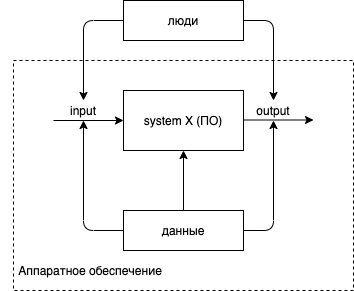

The diagram above was exported from draw.io. Its source (the exported page's mxGraphModel, read from the mxfile embedded in the PNG):
<mxGraphModel dx="536" dy="922" grid="1" gridSize="10" guides="1" tooltips="1" connect="1" arrows="1" fold="1" page="1" pageScale="1" pageWidth="827" pageHeight="1169" math="0" shadow="0">
  <root>
    <mxCell id="0" />
    <mxCell id="1" parent="0" />
    <mxCell id="31" value="" style="rounded=0;whiteSpace=wrap;html=1;dashed=1;" vertex="1" parent="1">
      <mxGeometry x="40" y="140" width="340" height="230" as="geometry" />
    </mxCell>
    <mxCell id="2" value="system X (ПО)" style="rounded=0;whiteSpace=wrap;html=1;" parent="1" vertex="1">
      <mxGeometry x="150" y="170" width="120" height="60" as="geometry" />
    </mxCell>
    <mxCell id="3" value="" style="endArrow=classic;html=1;entryX=0;entryY=0.5;entryDx=0;entryDy=0;" parent="1" target="2" edge="1">
      <mxGeometry width="50" height="50" relative="1" as="geometry">
        <mxPoint x="80" y="200" as="sourcePoint" />
        <mxPoint x="110" y="310" as="targetPoint" />
        <Array as="points">
          <mxPoint x="80" y="200" />
        </Array>
      </mxGeometry>
    </mxCell>
    <mxCell id="15" value="" style="endArrow=classic;html=1;entryX=0;entryY=0.5;entryDx=0;entryDy=0;" parent="1" edge="1">
      <mxGeometry width="50" height="50" relative="1" as="geometry">
        <mxPoint x="270" y="199.5" as="sourcePoint" />
        <mxPoint x="340" y="199.5" as="targetPoint" />
        <Array as="points">
          <mxPoint x="270" y="199.5" />
        </Array>
      </mxGeometry>
    </mxCell>
    <mxCell id="16" value="input" style="text;html=1;strokeColor=none;fillColor=none;align=center;verticalAlign=middle;whiteSpace=wrap;rounded=0;" parent="1" vertex="1">
      <mxGeometry x="90" y="180" width="40" height="20" as="geometry" />
    </mxCell>
    <mxCell id="18" value="output" style="text;html=1;strokeColor=none;fillColor=none;align=center;verticalAlign=middle;whiteSpace=wrap;rounded=0;" parent="1" vertex="1">
      <mxGeometry x="280" y="180" width="40" height="20" as="geometry" />
    </mxCell>
    <mxCell id="23" value="люди" style="rounded=0;whiteSpace=wrap;html=1;" vertex="1" parent="1">
      <mxGeometry x="150" y="80" width="120" height="40" as="geometry" />
    </mxCell>
    <mxCell id="24" value="" style="endArrow=classic;html=1;exitX=0;exitY=0.5;exitDx=0;exitDy=0;entryX=0.5;entryY=0;entryDx=0;entryDy=0;" edge="1" parent="1" source="23" target="16">
      <mxGeometry width="50" height="50" relative="1" as="geometry">
        <mxPoint x="170" y="410" as="sourcePoint" />
        <mxPoint x="220" y="360" as="targetPoint" />
        <Array as="points">
          <mxPoint x="110" y="100" />
        </Array>
      </mxGeometry>
    </mxCell>
    <mxCell id="25" value="" style="endArrow=classic;html=1;exitX=1;exitY=0.5;exitDx=0;exitDy=0;entryX=0.5;entryY=0;entryDx=0;entryDy=0;" edge="1" parent="1" source="23" target="18">
      <mxGeometry width="50" height="50" relative="1" as="geometry">
        <mxPoint x="160" y="110" as="sourcePoint" />
        <mxPoint x="120" y="190" as="targetPoint" />
        <Array as="points">
          <mxPoint x="300" y="100" />
        </Array>
      </mxGeometry>
    </mxCell>
    <mxCell id="26" value="данные" style="rounded=0;whiteSpace=wrap;html=1;" vertex="1" parent="1">
      <mxGeometry x="150" y="290" width="120" height="40" as="geometry" />
    </mxCell>
    <mxCell id="28" value="" style="endArrow=classic;html=1;entryX=0.5;entryY=1;entryDx=0;entryDy=0;exitX=0;exitY=0.5;exitDx=0;exitDy=0;" edge="1" parent="1" source="26" target="16">
      <mxGeometry width="50" height="50" relative="1" as="geometry">
        <mxPoint x="170" y="410" as="sourcePoint" />
        <mxPoint x="220" y="360" as="targetPoint" />
        <Array as="points">
          <mxPoint x="110" y="310" />
        </Array>
      </mxGeometry>
    </mxCell>
    <mxCell id="29" value="" style="endArrow=classic;html=1;entryX=0.5;entryY=1;entryDx=0;entryDy=0;exitX=1;exitY=0.5;exitDx=0;exitDy=0;" edge="1" parent="1" source="26" target="18">
      <mxGeometry width="50" height="50" relative="1" as="geometry">
        <mxPoint x="170" y="410" as="sourcePoint" />
        <mxPoint x="220" y="360" as="targetPoint" />
        <Array as="points">
          <mxPoint x="300" y="310" />
        </Array>
      </mxGeometry>
    </mxCell>
    <mxCell id="30" value="" style="endArrow=classic;html=1;entryX=0.5;entryY=1;entryDx=0;entryDy=0;" edge="1" parent="1" source="26" target="2">
      <mxGeometry width="50" height="50" relative="1" as="geometry">
        <mxPoint x="170" y="410" as="sourcePoint" />
        <mxPoint x="220" y="360" as="targetPoint" />
      </mxGeometry>
    </mxCell>
    <mxCell id="34" value="Аппаратное обеспечение" style="text;html=1;strokeColor=none;fillColor=none;align=center;verticalAlign=middle;whiteSpace=wrap;rounded=0;dashed=1;" vertex="1" parent="1">
      <mxGeometry x="27" y="340" width="180" height="20" as="geometry" />
    </mxCell>
  </root>
</mxGraphModel>